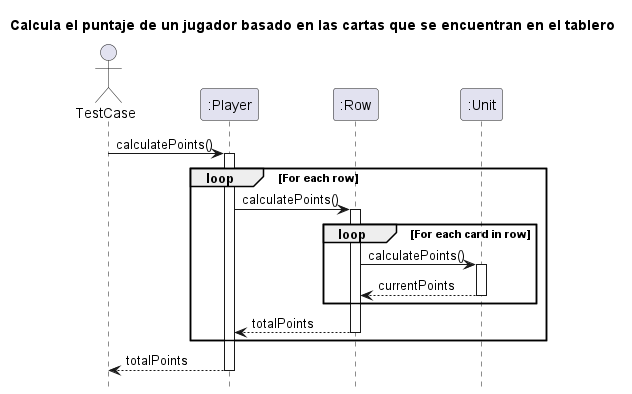

The diagram above was rendered by PlantUML. Its source (embedded in the PNG):
@startuml

hide footbox
title Calcula el puntaje de un jugador basado en las cartas que se encuentran en el tablero

actor TestCase

participant ":Player" as player
participant ":Row" as row
participant ":Unit" as unit

TestCase -> player : calculatePoints()
    activate player
    loop For each row
        player -> row : calculatePoints()
            activate row
            loop For each card in row
                row -> unit : calculatePoints()
                    activate unit
                    unit --> row : currentPoints
                    deactivate unit
            end
            row --> player : totalPoints
            deactivate row
    end
    player --> TestCase : totalPoints
    deactivate player

@enduml